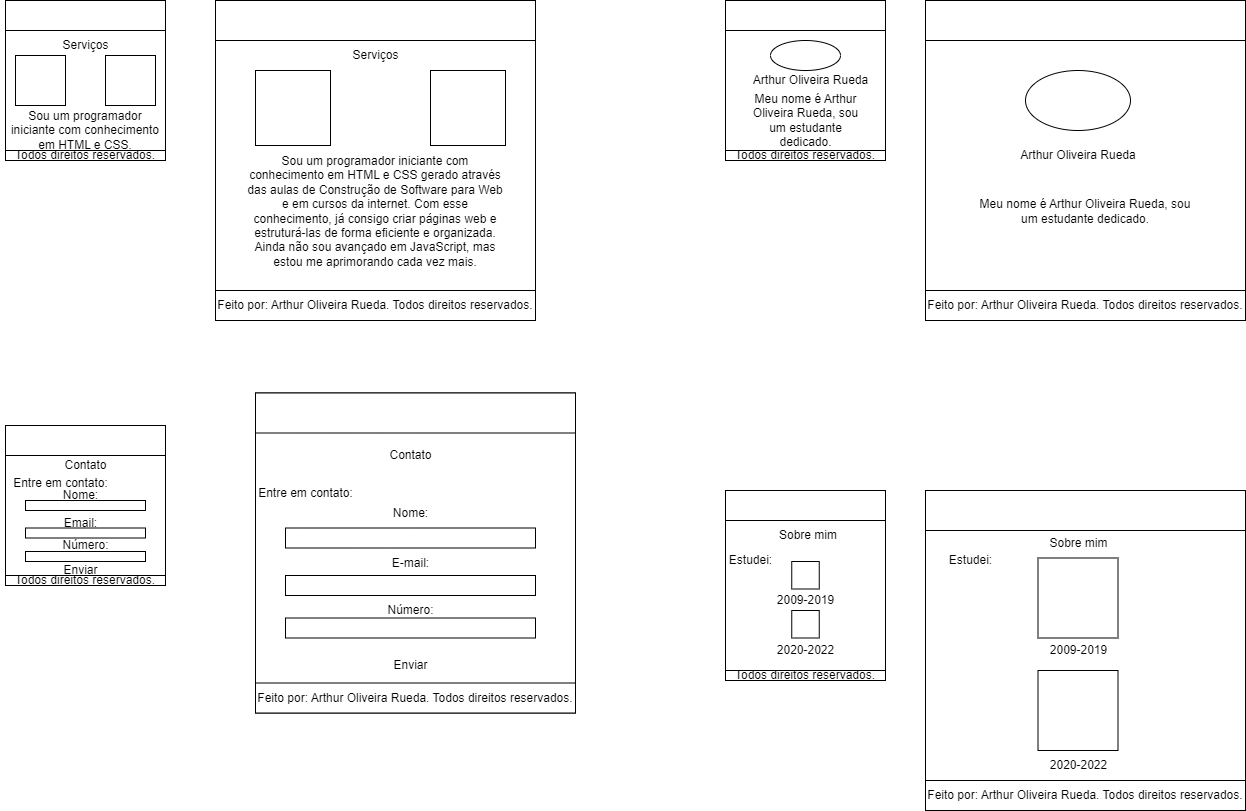

The diagram above was exported from draw.io. Its source (the exported page's mxGraphModel, read from the mxfile embedded in the PNG):
<mxGraphModel dx="1877" dy="607" grid="1" gridSize="10" guides="1" tooltips="1" connect="1" arrows="1" fold="1" page="1" pageScale="1" pageWidth="827" pageHeight="1169" math="0" shadow="0">
  <root>
    <mxCell id="0" />
    <mxCell id="1" parent="0" />
    <mxCell id="euEWhN65mNgu0f-Sv4GE-2" value="" style="whiteSpace=wrap;html=1;aspect=fixed;" vertex="1" parent="1">
      <mxGeometry y="10" width="160" height="160" as="geometry" />
    </mxCell>
    <mxCell id="euEWhN65mNgu0f-Sv4GE-7" style="edgeStyle=orthogonalEdgeStyle;rounded=0;orthogonalLoop=1;jettySize=auto;html=1;exitX=0.5;exitY=1;exitDx=0;exitDy=0;" edge="1" parent="1">
      <mxGeometry relative="1" as="geometry">
        <mxPoint x="80" y="40" as="sourcePoint" />
        <mxPoint x="80" y="40" as="targetPoint" />
      </mxGeometry>
    </mxCell>
    <mxCell id="euEWhN65mNgu0f-Sv4GE-14" value="" style="ellipse;whiteSpace=wrap;html=1;" vertex="1" parent="1">
      <mxGeometry x="45" y="50" width="70" height="30" as="geometry" />
    </mxCell>
    <mxCell id="euEWhN65mNgu0f-Sv4GE-19" value="" style="whiteSpace=wrap;html=1;aspect=fixed;" vertex="1" parent="1">
      <mxGeometry x="200" y="10" width="320" height="320" as="geometry" />
    </mxCell>
    <mxCell id="euEWhN65mNgu0f-Sv4GE-20" value="" style="whiteSpace=wrap;html=1;aspect=fixed;" vertex="1" parent="1">
      <mxGeometry y="530" width="160" height="160" as="geometry" />
    </mxCell>
    <mxCell id="euEWhN65mNgu0f-Sv4GE-23" value="" style="ellipse;whiteSpace=wrap;html=1;" vertex="1" parent="1">
      <mxGeometry x="300" y="80" width="105" height="60" as="geometry" />
    </mxCell>
    <mxCell id="euEWhN65mNgu0f-Sv4GE-25" value="" style="rounded=0;whiteSpace=wrap;html=1;" vertex="1" parent="1">
      <mxGeometry y="500" width="160" height="30" as="geometry" />
    </mxCell>
    <mxCell id="euEWhN65mNgu0f-Sv4GE-26" value="" style="rounded=0;whiteSpace=wrap;html=1;" vertex="1" parent="1">
      <mxGeometry x="200" y="10" width="320" height="40" as="geometry" />
    </mxCell>
    <mxCell id="euEWhN65mNgu0f-Sv4GE-27" value="" style="rounded=0;whiteSpace=wrap;html=1;" vertex="1" parent="1">
      <mxGeometry y="10" width="160" height="30" as="geometry" />
    </mxCell>
    <mxCell id="euEWhN65mNgu0f-Sv4GE-32" value="Meu nome é Arthur Oliveira Rueda, sou um estudante dedicado." style="text;html=1;strokeColor=none;fillColor=none;align=center;verticalAlign=middle;whiteSpace=wrap;rounded=0;" vertex="1" parent="1">
      <mxGeometry x="17.5" y="120" width="125" height="20" as="geometry" />
    </mxCell>
    <mxCell id="euEWhN65mNgu0f-Sv4GE-33" value="" style="rounded=0;whiteSpace=wrap;html=1;" vertex="1" parent="1">
      <mxGeometry y="160" width="160" height="10" as="geometry" />
    </mxCell>
    <mxCell id="euEWhN65mNgu0f-Sv4GE-36" value="Meu nome é Arthur Oliveira Rueda, sou um estudante dedicado." style="text;html=1;strokeColor=none;fillColor=none;align=center;verticalAlign=middle;whiteSpace=wrap;rounded=0;" vertex="1" parent="1">
      <mxGeometry x="245" y="181" width="230" height="80" as="geometry" />
    </mxCell>
    <mxCell id="euEWhN65mNgu0f-Sv4GE-46" value="Feito por: Arthur Oliveira Rueda. Todos direitos reservados." style="whiteSpace=wrap;html=1;" vertex="1" parent="1">
      <mxGeometry x="200" y="300" width="320" height="30" as="geometry" />
    </mxCell>
    <mxCell id="euEWhN65mNgu0f-Sv4GE-48" value="Todos direitos reservados." style="whiteSpace=wrap;html=1;" vertex="1" parent="1">
      <mxGeometry y="680" width="160" height="10" as="geometry" />
    </mxCell>
    <mxCell id="euEWhN65mNgu0f-Sv4GE-49" value="Todos direitos reservados." style="whiteSpace=wrap;html=1;" vertex="1" parent="1">
      <mxGeometry y="160" width="160" height="10" as="geometry" />
    </mxCell>
    <mxCell id="euEWhN65mNgu0f-Sv4GE-56" value="Arthur Oliveira Rueda" style="text;strokeColor=none;align=center;fillColor=none;html=1;verticalAlign=middle;whiteSpace=wrap;rounded=0;" vertex="1" parent="1">
      <mxGeometry x="257.5" y="135" width="190" height="60" as="geometry" />
    </mxCell>
    <mxCell id="euEWhN65mNgu0f-Sv4GE-57" value="Arthur Oliveira Rueda" style="text;strokeColor=none;align=center;fillColor=none;html=1;verticalAlign=middle;whiteSpace=wrap;rounded=0;" vertex="1" parent="1">
      <mxGeometry x="17.5" y="80" width="135" height="20" as="geometry" />
    </mxCell>
    <mxCell id="euEWhN65mNgu0f-Sv4GE-58" value="Sobre mim" style="text;strokeColor=none;align=center;fillColor=none;html=1;verticalAlign=middle;whiteSpace=wrap;rounded=0;" vertex="1" parent="1">
      <mxGeometry x="22.5" y="530" width="120" height="30" as="geometry" />
    </mxCell>
    <mxCell id="euEWhN65mNgu0f-Sv4GE-59" value="" style="whiteSpace=wrap;html=1;aspect=fixed;" vertex="1" parent="1">
      <mxGeometry x="66.25" y="571" width="27.5" height="27.5" as="geometry" />
    </mxCell>
    <mxCell id="euEWhN65mNgu0f-Sv4GE-61" value="Estudei:" style="text;html=1;align=center;verticalAlign=middle;resizable=0;points=[];autosize=1;strokeColor=none;fillColor=none;" vertex="1" parent="1">
      <mxGeometry x="-10" y="555" width="70" height="30" as="geometry" />
    </mxCell>
    <mxCell id="euEWhN65mNgu0f-Sv4GE-66" value="" style="whiteSpace=wrap;html=1;aspect=fixed;" vertex="1" parent="1">
      <mxGeometry x="66.25" y="620" width="27.5" height="27.5" as="geometry" />
    </mxCell>
    <mxCell id="euEWhN65mNgu0f-Sv4GE-68" value="2009-2019" style="text;html=1;align=center;verticalAlign=middle;resizable=0;points=[];autosize=1;strokeColor=none;fillColor=none;" vertex="1" parent="1">
      <mxGeometry x="40" y="595" width="80" height="30" as="geometry" />
    </mxCell>
    <mxCell id="euEWhN65mNgu0f-Sv4GE-69" value="2020-2022" style="text;html=1;align=center;verticalAlign=middle;resizable=0;points=[];autosize=1;strokeColor=none;fillColor=none;" vertex="1" parent="1">
      <mxGeometry x="40" y="645" width="80" height="30" as="geometry" />
    </mxCell>
    <mxCell id="euEWhN65mNgu0f-Sv4GE-70" value="" style="whiteSpace=wrap;html=1;aspect=fixed;" vertex="1" parent="1">
      <mxGeometry x="200" y="500" width="320" height="320" as="geometry" />
    </mxCell>
    <mxCell id="euEWhN65mNgu0f-Sv4GE-71" value="Feito por: Arthur Oliveira Rueda. Todos direitos reservados." style="whiteSpace=wrap;html=1;" vertex="1" parent="1">
      <mxGeometry x="200" y="300" width="320" height="30" as="geometry" />
    </mxCell>
    <mxCell id="euEWhN65mNgu0f-Sv4GE-72" value="Feito por: Arthur Oliveira Rueda. Todos direitos reservados." style="whiteSpace=wrap;html=1;" vertex="1" parent="1">
      <mxGeometry x="200" y="790" width="320" height="30" as="geometry" />
    </mxCell>
    <mxCell id="euEWhN65mNgu0f-Sv4GE-73" value="" style="whiteSpace=wrap;html=1;aspect=fixed;" vertex="1" parent="1">
      <mxGeometry x="312.5" y="567.5" width="80" height="80" as="geometry" />
    </mxCell>
    <mxCell id="euEWhN65mNgu0f-Sv4GE-74" value="" style="whiteSpace=wrap;html=1;aspect=fixed;" vertex="1" parent="1">
      <mxGeometry x="312.5" y="680" width="80" height="80" as="geometry" />
    </mxCell>
    <mxCell id="euEWhN65mNgu0f-Sv4GE-75" value="2009-2019" style="text;html=1;align=center;verticalAlign=middle;resizable=0;points=[];autosize=1;strokeColor=none;fillColor=none;" vertex="1" parent="1">
      <mxGeometry x="312.5" y="645" width="80" height="30" as="geometry" />
    </mxCell>
    <mxCell id="euEWhN65mNgu0f-Sv4GE-76" value="2020-2022" style="text;html=1;align=center;verticalAlign=middle;resizable=0;points=[];autosize=1;strokeColor=none;fillColor=none;" vertex="1" parent="1">
      <mxGeometry x="312.5" y="760" width="80" height="30" as="geometry" />
    </mxCell>
    <mxCell id="euEWhN65mNgu0f-Sv4GE-77" value="Estudei:" style="text;html=1;align=center;verticalAlign=middle;resizable=0;points=[];autosize=1;strokeColor=none;fillColor=none;" vertex="1" parent="1">
      <mxGeometry x="210" y="555" width="70" height="30" as="geometry" />
    </mxCell>
    <mxCell id="euEWhN65mNgu0f-Sv4GE-78" value="Sobre mim" style="text;html=1;align=center;verticalAlign=middle;resizable=0;points=[];autosize=1;strokeColor=none;fillColor=none;" vertex="1" parent="1">
      <mxGeometry x="312.5" y="537.5" width="80" height="30" as="geometry" />
    </mxCell>
    <mxCell id="euEWhN65mNgu0f-Sv4GE-80" value="" style="rounded=0;whiteSpace=wrap;html=1;" vertex="1" parent="1">
      <mxGeometry x="200" y="500" width="320" height="40" as="geometry" />
    </mxCell>
    <mxCell id="euEWhN65mNgu0f-Sv4GE-81" value="" style="whiteSpace=wrap;html=1;aspect=fixed;" vertex="1" parent="1">
      <mxGeometry x="-720" y="10" width="160" height="160" as="geometry" />
    </mxCell>
    <mxCell id="euEWhN65mNgu0f-Sv4GE-82" value="" style="rounded=0;whiteSpace=wrap;html=1;" vertex="1" parent="1">
      <mxGeometry x="-720" y="10" width="160" height="30" as="geometry" />
    </mxCell>
    <mxCell id="euEWhN65mNgu0f-Sv4GE-84" value="Serviços" style="text;html=1;align=center;verticalAlign=middle;resizable=0;points=[];autosize=1;strokeColor=none;fillColor=none;" vertex="1" parent="1">
      <mxGeometry x="-675" y="40" width="70" height="30" as="geometry" />
    </mxCell>
    <mxCell id="euEWhN65mNgu0f-Sv4GE-88" value="" style="whiteSpace=wrap;html=1;aspect=fixed;" vertex="1" parent="1">
      <mxGeometry x="-620" y="65" width="50" height="50" as="geometry" />
    </mxCell>
    <mxCell id="euEWhN65mNgu0f-Sv4GE-90" value="" style="whiteSpace=wrap;html=1;aspect=fixed;" vertex="1" parent="1">
      <mxGeometry x="-710" y="65" width="50" height="50" as="geometry" />
    </mxCell>
    <mxCell id="euEWhN65mNgu0f-Sv4GE-98" value="Todos direitos reservados." style="whiteSpace=wrap;html=1;" vertex="1" parent="1">
      <mxGeometry x="-720" y="160" width="160" height="10" as="geometry" />
    </mxCell>
    <mxCell id="euEWhN65mNgu0f-Sv4GE-99" value="Sou um programador iniciante com conhecimento em HTML e CSS." style="text;html=1;strokeColor=none;fillColor=none;align=center;verticalAlign=middle;whiteSpace=wrap;rounded=0;" vertex="1" parent="1">
      <mxGeometry x="-720" y="135" width="160" height="10" as="geometry" />
    </mxCell>
    <mxCell id="euEWhN65mNgu0f-Sv4GE-100" value="" style="whiteSpace=wrap;html=1;aspect=fixed;" vertex="1" parent="1">
      <mxGeometry x="-510" y="10" width="320" height="320" as="geometry" />
    </mxCell>
    <mxCell id="euEWhN65mNgu0f-Sv4GE-102" value="" style="whiteSpace=wrap;html=1;aspect=fixed;" vertex="1" parent="1">
      <mxGeometry x="-470" y="80" width="75" height="75" as="geometry" />
    </mxCell>
    <mxCell id="euEWhN65mNgu0f-Sv4GE-103" value="" style="whiteSpace=wrap;html=1;aspect=fixed;" vertex="1" parent="1">
      <mxGeometry x="-295" y="80" width="75" height="75" as="geometry" />
    </mxCell>
    <mxCell id="euEWhN65mNgu0f-Sv4GE-105" value="Sou um programador iniciante com conhecimento em HTML e CSS gerado através das aulas de Construção de Software para Web e em cursos da internet. Com esse conhecimento, já consigo criar páginas web e estruturá-las de forma eficiente e organizada. Ainda não sou avançado em JavaScript, mas estou me aprimorando cada vez mais." style="text;html=1;strokeColor=none;fillColor=none;align=center;verticalAlign=middle;whiteSpace=wrap;rounded=0;" vertex="1" parent="1">
      <mxGeometry x="-480" y="216" width="260" height="10" as="geometry" />
    </mxCell>
    <mxCell id="euEWhN65mNgu0f-Sv4GE-106" value="" style="rounded=0;whiteSpace=wrap;html=1;" vertex="1" parent="1">
      <mxGeometry x="-510" y="10" width="320" height="40" as="geometry" />
    </mxCell>
    <mxCell id="euEWhN65mNgu0f-Sv4GE-108" value="Serviços" style="text;html=1;align=center;verticalAlign=middle;resizable=0;points=[];autosize=1;strokeColor=none;fillColor=none;" vertex="1" parent="1">
      <mxGeometry x="-385" y="50" width="70" height="30" as="geometry" />
    </mxCell>
    <mxCell id="euEWhN65mNgu0f-Sv4GE-110" value="Feito por: Arthur Oliveira Rueda. Todos direitos reservados." style="whiteSpace=wrap;html=1;" vertex="1" parent="1">
      <mxGeometry x="-510" y="300" width="320" height="30" as="geometry" />
    </mxCell>
    <mxCell id="euEWhN65mNgu0f-Sv4GE-112" value="" style="whiteSpace=wrap;html=1;aspect=fixed;" vertex="1" parent="1">
      <mxGeometry x="-720" y="435" width="160" height="160" as="geometry" />
    </mxCell>
    <mxCell id="euEWhN65mNgu0f-Sv4GE-113" value="" style="rounded=0;whiteSpace=wrap;html=1;" vertex="1" parent="1">
      <mxGeometry x="-720" y="435" width="160" height="30" as="geometry" />
    </mxCell>
    <mxCell id="euEWhN65mNgu0f-Sv4GE-114" value="" style="rounded=0;whiteSpace=wrap;html=1;" vertex="1" parent="1">
      <mxGeometry x="-700" y="510" width="120" height="10" as="geometry" />
    </mxCell>
    <mxCell id="euEWhN65mNgu0f-Sv4GE-116" value="" style="rounded=0;whiteSpace=wrap;html=1;" vertex="1" parent="1">
      <mxGeometry x="-700" y="537.5" width="120" height="10" as="geometry" />
    </mxCell>
    <mxCell id="euEWhN65mNgu0f-Sv4GE-117" value="" style="rounded=0;whiteSpace=wrap;html=1;" vertex="1" parent="1">
      <mxGeometry x="-700" y="561" width="120" height="10" as="geometry" />
    </mxCell>
    <mxCell id="euEWhN65mNgu0f-Sv4GE-118" value="Todos direitos reservados." style="whiteSpace=wrap;html=1;" vertex="1" parent="1">
      <mxGeometry x="-720" y="585" width="160" height="10" as="geometry" />
    </mxCell>
    <mxCell id="euEWhN65mNgu0f-Sv4GE-119" value="Contato" style="text;html=1;align=center;verticalAlign=middle;resizable=0;points=[];autosize=1;strokeColor=none;fillColor=none;" vertex="1" parent="1">
      <mxGeometry x="-675" y="460" width="70" height="30" as="geometry" />
    </mxCell>
    <mxCell id="euEWhN65mNgu0f-Sv4GE-120" value="Nome:" style="text;html=1;align=center;verticalAlign=middle;resizable=0;points=[];autosize=1;strokeColor=none;fillColor=none;" vertex="1" parent="1">
      <mxGeometry x="-675" y="490" width="60" height="30" as="geometry" />
    </mxCell>
    <mxCell id="euEWhN65mNgu0f-Sv4GE-122" value="Email:" style="text;html=1;align=center;verticalAlign=middle;resizable=0;points=[];autosize=1;strokeColor=none;fillColor=none;" vertex="1" parent="1">
      <mxGeometry x="-675" y="517.5" width="60" height="30" as="geometry" />
    </mxCell>
    <mxCell id="euEWhN65mNgu0f-Sv4GE-125" value="Entre em contato:" style="text;html=1;align=center;verticalAlign=middle;resizable=0;points=[];autosize=1;strokeColor=none;fillColor=none;" vertex="1" parent="1">
      <mxGeometry x="-725" y="477.5" width="120" height="30" as="geometry" />
    </mxCell>
    <mxCell id="euEWhN65mNgu0f-Sv4GE-126" value="" style="whiteSpace=wrap;html=1;aspect=fixed;" vertex="1" parent="1">
      <mxGeometry x="-470" y="402.5" width="320" height="320" as="geometry" />
    </mxCell>
    <mxCell id="euEWhN65mNgu0f-Sv4GE-127" value="" style="rounded=0;whiteSpace=wrap;html=1;" vertex="1" parent="1">
      <mxGeometry x="-470" y="402.5" width="320" height="40" as="geometry" />
    </mxCell>
    <mxCell id="euEWhN65mNgu0f-Sv4GE-128" value="Feito por: Arthur Oliveira Rueda. Todos direitos reservados." style="whiteSpace=wrap;html=1;" vertex="1" parent="1">
      <mxGeometry x="-470" y="692.5" width="320" height="30" as="geometry" />
    </mxCell>
    <mxCell id="euEWhN65mNgu0f-Sv4GE-129" value="Contato" style="text;html=1;align=center;verticalAlign=middle;resizable=0;points=[];autosize=1;strokeColor=none;fillColor=none;" vertex="1" parent="1">
      <mxGeometry x="-350" y="450" width="70" height="30" as="geometry" />
    </mxCell>
    <mxCell id="euEWhN65mNgu0f-Sv4GE-130" value="Entre em contato:" style="text;html=1;align=center;verticalAlign=middle;resizable=0;points=[];autosize=1;strokeColor=none;fillColor=none;" vertex="1" parent="1">
      <mxGeometry x="-480" y="487.5" width="120" height="30" as="geometry" />
    </mxCell>
    <mxCell id="euEWhN65mNgu0f-Sv4GE-131" value="Nome:" style="text;html=1;align=center;verticalAlign=middle;resizable=0;points=[];autosize=1;strokeColor=none;fillColor=none;" vertex="1" parent="1">
      <mxGeometry x="-345" y="507.5" width="60" height="30" as="geometry" />
    </mxCell>
    <mxCell id="euEWhN65mNgu0f-Sv4GE-132" value="" style="rounded=0;whiteSpace=wrap;html=1;" vertex="1" parent="1">
      <mxGeometry x="-440" y="537.5" width="250" height="20" as="geometry" />
    </mxCell>
    <mxCell id="euEWhN65mNgu0f-Sv4GE-133" value="E-mail:" style="text;html=1;align=center;verticalAlign=middle;resizable=0;points=[];autosize=1;strokeColor=none;fillColor=none;" vertex="1" parent="1">
      <mxGeometry x="-345" y="557.5" width="60" height="30" as="geometry" />
    </mxCell>
    <mxCell id="euEWhN65mNgu0f-Sv4GE-134" value="" style="rounded=0;whiteSpace=wrap;html=1;" vertex="1" parent="1">
      <mxGeometry x="-440" y="585" width="250" height="20" as="geometry" />
    </mxCell>
    <mxCell id="euEWhN65mNgu0f-Sv4GE-135" value="" style="rounded=0;whiteSpace=wrap;html=1;" vertex="1" parent="1">
      <mxGeometry x="-440" y="627.5" width="250" height="20" as="geometry" />
    </mxCell>
    <mxCell id="euEWhN65mNgu0f-Sv4GE-136" value="Número:" style="text;html=1;align=center;verticalAlign=middle;resizable=0;points=[];autosize=1;strokeColor=none;fillColor=none;" vertex="1" parent="1">
      <mxGeometry x="-350" y="605" width="70" height="30" as="geometry" />
    </mxCell>
    <mxCell id="euEWhN65mNgu0f-Sv4GE-137" value="Enviar" style="text;html=1;align=center;verticalAlign=middle;resizable=0;points=[];autosize=1;strokeColor=none;fillColor=none;" vertex="1" parent="1">
      <mxGeometry x="-345" y="660" width="60" height="30" as="geometry" />
    </mxCell>
    <mxCell id="euEWhN65mNgu0f-Sv4GE-138" value="Enviar" style="text;html=1;align=center;verticalAlign=middle;resizable=0;points=[];autosize=1;strokeColor=none;fillColor=none;" vertex="1" parent="1">
      <mxGeometry x="-675" y="565" width="60" height="30" as="geometry" />
    </mxCell>
    <mxCell id="euEWhN65mNgu0f-Sv4GE-141" value="Número:" style="text;html=1;align=center;verticalAlign=middle;resizable=0;points=[];autosize=1;strokeColor=none;fillColor=none;" vertex="1" parent="1">
      <mxGeometry x="-675" y="540" width="70" height="30" as="geometry" />
    </mxCell>
  </root>
</mxGraphModel>